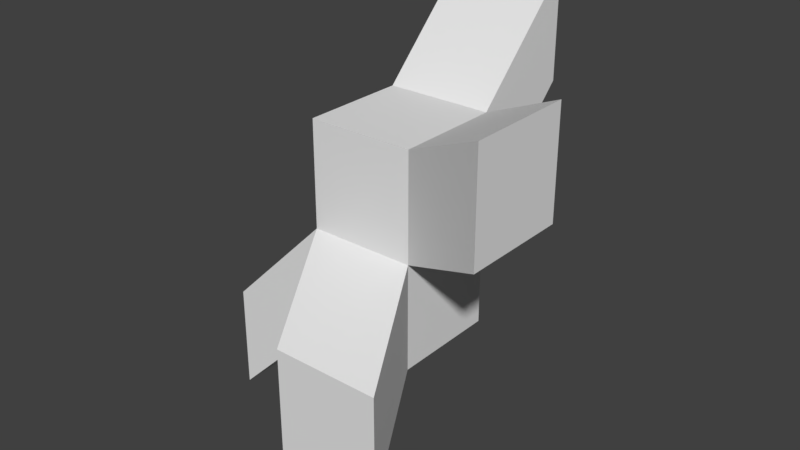 # Source: modified_cube_model.blend  (saved by Blender 2.77.0; exported with 4.5.12 LTS)
import bpy
from mathutils import Matrix  # noqa: F401  (used for matrix-valued properties, if any)

bpy.ops.wm.read_factory_settings(use_empty=True)
scene = bpy.context.scene
scene.name = 'Scene'

# ---- collections
col_collection_1 = bpy.data.collections.new('Collection 1'); scene.collection.children.link(col_collection_1)

# ---- world
world_world = bpy.data.worlds.new('World'); scene.world = world_world
world_world.color = (0.05088, 0.05088, 0.05088)
world_world.use_sun_shadow = False
world_world.sun_shadow_jitter_overblur = 0.0
world_world.cycles.sampling_method = 'MANUAL'

# ---- meshes
me_cube_003 = bpy.data.meshes.new('Cube.003')
me_cube_003.from_pydata([(0.0, -1.0, -2.0), (0.0, -1.0, 0.0), (-1.0, 1.0, -1.0), (-1.0, 1.0, 1.0), (2.0, -1.0, -2.0), (2.0, -1.0, 0.0), (1.0, 1.0, -1.0), (1.0, 1.0, 1.0), (-1.0, 3.0, 1.0), (-1.0, 3.0, -1.0), (1.0, 3.0, 1.0), (1.0, 3.0, -1.0), (-1.0, 1.0, 3.0), (1.0, 1.0, 3.0), (-1.0, 3.0, 3.0), (1.0, 3.0, 3.0), (3.0, 0.0, 2.0), (3.0, 2.0, 2.0), (3.0, 0.0, 4.0), (3.0, 2.0, 4.0), (-3.0, 1.0, -1.0), (-3.0, 1.0, -3.0), (-3.0, 3.0, -1.0), (-3.0, 3.0, -3.0), (-1.0, 5.0, 3.0), (1.0, 5.0, 3.0), (-1.0, 5.0, 5.0), (1.0, 5.0, 5.0)], [], [(1, 3, 2, 0), (6, 2, 9, 11), (7, 5, 4, 6), (5, 1, 0, 4), (0, 2, 6, 4), (5, 7, 3, 1), (8, 10, 11, 9), (8, 3, 12, 14), (9, 2, 21, 23), (7, 6, 11, 10), (12, 13, 15, 14), (3, 7, 13, 12), (15, 10, 25, 27), (13, 7, 16, 18), (16, 17, 19, 18), (15, 13, 18, 19), (7, 10, 17, 16), (10, 15, 19, 17), (21, 20, 22, 23), (8, 9, 23, 22), (3, 8, 22, 20), (2, 3, 20, 21), (25, 24, 26, 27), (8, 14, 26, 24), (14, 15, 27, 26), (10, 8, 24, 25)])
me_cube_003.use_remesh_preserve_volume = False
me_cube_003.use_remesh_preserve_attributes = False
me_cube_003.use_mirror_vertex_groups = False
me_cube_003.update()
me_cube_002 = bpy.data.meshes.new('Cube.002')
me_cube_002.from_pydata([], [], [])
me_cube_002.use_remesh_preserve_volume = False
me_cube_002.use_remesh_preserve_attributes = False
me_cube_002.use_mirror_vertex_groups = False
me_cube_002.update()

# ---- objects
ob_cube_001 = bpy.data.objects.new('Cube.001', me_cube_003)
ob_cube = bpy.data.objects.new('Cube', me_cube_002)

# ---- transforms, parenting, visibility, modifiers, constraints
ob_cube_001.location = (0.0, 0.0, 0.0)
ob_cube_001.lineart.crease_threshold = 0.0
ob_cube.location = (0.0, 0.0, 0.0)
ob_cube.lineart.crease_threshold = 0.0

# ---- collection membership
col_collection_1.objects.link(ob_cube_001)
col_collection_1.objects.link(ob_cube)

# ---- scene / render settings (as saved in the file)
scene.frame_start = 1; scene.frame_end = 250; scene.frame_set(1)
scene.render.engine = 'BLENDER_EEVEE_NEXT'
scene.render.resolution_percentage = 50
scene.render.dither_intensity = 0.0
scene.cycles.use_denoising = False
scene.cycles.samples = 128
scene.cycles.sampling_pattern = 'TABULATED_SOBOL'
scene.cycles.light_sampling_threshold = 0.0
scene.cycles.use_adaptive_sampling = False
scene.cycles.use_light_tree = False
scene.cycles.blur_glossy = 0.0
scene.cycles.sample_clamp_indirect = 0.0
scene.view_settings.view_transform = 'Standard'
bpy.context.view_layer.update()

# ---- added for rendering (the .blend has no active camera and no usable light): camera, sun
cam_auto = bpy.data.cameras.new('AutoCamera')
cam_auto.lens = 50.0
cam_auto.sensor_width = 36.0
cam_auto.clip_end = 1000.0
ob_auto_camera = bpy.data.objects.new('AutoCamera', cam_auto)
scene.collection.objects.link(ob_auto_camera)
ob_auto_camera.location = (10.7899, -10.9479, 9.6319)
ob_auto_camera.rotation_euler = (1.09748, -7.21219e-08, 0.694738)
scene.camera = ob_auto_camera
light_auto_sun = bpy.data.lights.new('AutoSun', 'SUN')
light_auto_sun.energy = 3.0
light_auto_sun.angle = 0.0523599
ob_auto_sun = bpy.data.objects.new('AutoSun', light_auto_sun)
scene.collection.objects.link(ob_auto_sun)
ob_auto_sun.rotation_euler = (0.872665, 0.174533, 0.523599)
bpy.context.view_layer.update()
